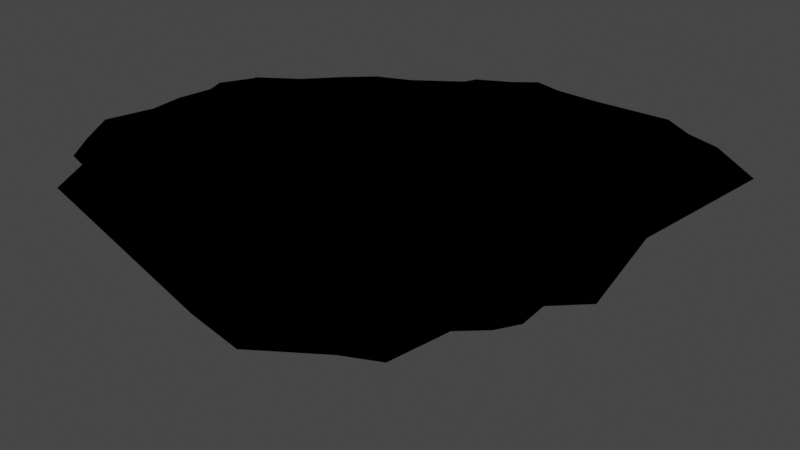 # Source: floating_island.blend  (saved by Blender 4.0.36; exported with 4.5.12 LTS)
import bpy
from mathutils import Matrix  # noqa: F401  (used for matrix-valued properties, if any)

bpy.ops.wm.read_factory_settings(use_empty=True)
scene = bpy.context.scene
scene.name = 'Scene'

# ---- collections
col_collection = bpy.data.collections.new('Collection'); scene.collection.children.link(col_collection)

# ---- images (referenced by path relative to the original .blend; pixels are not part of the script)
import os
ASSET_DIR = os.environ.get("B2B_ASSET_DIR", "")  # directory of the original .blend (textures are referenced by path, not embedded)
HERE = os.path.dirname(os.path.abspath(__file__))  # packed textures are extracted next to this script under _unpacked/

def load_image(name, relpath, width, height, colorspace="sRGB"):
    """Load a texture the original file referenced (path relative to the .blend, or extracted next to this script)."""
    p = next((c for c in (os.path.join(HERE, relpath), os.path.join(ASSET_DIR, relpath)) if relpath and os.path.exists(c)), "")
    if p:
        img = bpy.data.images.load(p, check_existing=True)
        img.name = name
    else:  # same state as the original file: an image datablock whose file is absent (Cycles renders it pink)
        img = bpy.data.images.new(name, width, height)
        img.source = "FILE"
        img.filepath = "//" + (relpath or name)
    img.colorspace_settings.name = colorspace
    return img
img_base = load_image('base', 'base.png', 1024, 1024, 'Filmic sRGB')

# ---- materials (node trees are filled in below, after node groups)
mat_material = bpy.data.materials.new('Material')
mat_material.use_transparent_shadow = False

# ---- material node trees
mat_material.use_nodes = True; mat_material.node_tree.nodes.clear()
_N = mat_material.node_tree.nodes; _L = mat_material.node_tree.links
n0 = _N.new('ShaderNodeOutputMaterial'); n0.name = 'Material Output'; n0.location = (384, 199)
n1 = _N.new('ShaderNodeTexImage'); n1.name = 'Image Texture'; n1.location = (-227, 178)
n1.image = img_base
_L.new(n1.outputs[0], n0.inputs[0])
n0.is_active_output = True

# ---- world
world_world = bpy.data.worlds.new('World'); scene.world = world_world
world_world.use_nodes = True; world_world.node_tree.nodes.clear()
_N = world_world.node_tree.nodes; _L = world_world.node_tree.links
n0 = _N.new('ShaderNodeOutputWorld'); n0.name = 'World Output'; n0.location = (300, 300)
n1 = _N.new('ShaderNodeBackground'); n1.name = 'Background'; n1.location = (10, 300)
n1.inputs[0].default_value = (0.05088, 0.05088, 0.05088, 1.0)
_L.new(n1.outputs[0], n0.inputs[0])
n0.is_active_output = True
world_world.color = (0.05088, 0.05088, 0.05088)
world_world.use_sun_shadow = False
world_world.sun_shadow_jitter_overblur = 0.0

# ---- cameras
cam_camera = bpy.data.cameras.new('Camera')
cam_camera.lens = 21.39
cam_camera.ortho_scale = 7.314

# ---- lights
light_point = bpy.data.lights.new('Point', 'POINT')
light_point.transmission_factor = 0.0
light_point.use_soft_falloff = False
light_point.shadow_soft_size = 16.9
light_point.shadow_maximum_resolution = 0.006
light_point.use_absolute_resolution = True

# ---- meshes
me_cone = bpy.data.meshes.new('Cone')
me_cone.from_pydata([(-0.06775, 0.8075, -0.1795), (0.1315, 0.7878, -0.1755), (0.3055, 0.8325, -0.1741), (0.4345, 0.7628, -0.1711), (0.4811, 0.6218, -0.1676), (0.6824, 0.5971, -0.1714), (0.7574, 0.4583, -0.1714), (0.8143, 0.2687, -0.1734), (0.9379, 0.08277, -0.1785), (0.9471, -0.06517, -0.1801), (0.7767, -0.2401, -0.1784), (0.6749, -0.4284, -0.1783), (0.6463, -0.5503, -0.1794), (0.4937, -0.5917, -0.1783), (0.4466, -0.8243, -0.1816), (0.3128, -0.8148, -0.1805), (0.1305, -0.833, -0.1801), (-0.1767, -0.699, -0.1768), (-0.415, -0.6132, -0.1761), (-0.6398, -0.5673, -0.1781), (-0.6419, -0.4532, -0.1758), (-0.7176, -0.2938, -0.1749), (-0.6487, -0.2423, -0.1723), (-0.6727, 0.002268, -0.1716), (-0.7692, 0.1845, -0.1752), (-0.7225, 0.3399, -0.1766), (-0.6253, 0.5226, -0.1785), (-0.6373, 0.7457, -0.1827), (-0.6076, 0.7441, -0.1823), (-0.4413, 0.833, -0.1828), (-0.2673, 0.7878, -0.1815), (-0.02471, 0.04225, 1.347), (-0.1924, 0.5569, 0.9729), (0.4302, -0.4083, 0.7146), (-0.4398, 0.2023, 0.8412), (-0.434, -0.1518, 1.016), (0.18, 0.6205, 0.8866), (-0.2939, 0.4223, 0.9188), (0.5087, -0.1602, 0.7221), (-0.4493, 0.01442, 0.8249), (0.4562, 0.4672, 0.7474), (-0.105, -0.3479, 0.96), (-0.1279, 0.5546, 0.9721), (0.3633, -0.4163, 0.7261), (-0.4795, 0.32, 0.7445), (0.6807, 0.06331, 0.6599), (-0.3989, -0.04153, 1.008), (0.2619, 0.5932, 0.8604), (-0.04793, 0.5822, 0.8876), (0.09975, -0.4241, 0.8955), (-0.2632, 0.539, 0.9083), (0.4963, -0.343, 0.7011), (-0.4524, 0.05425, 0.7954), (0.5262, 0.3441, 0.8012), (-0.3273, -0.2936, 0.9696), (0.07499, 0.5475, 0.909), (0.2724, -0.3601, 0.8288), (-0.4263, 0.4006, 0.8099), (0.7133, -0.07004, 0.6319), (-0.4439, -0.00837, 0.8899), (0.31, 0.4469, 0.9278), (0.3886, 0.6115, 0.5406), (-0.1784, 0.7715, 0.3238), (0.1983, 0.7528, 0.5408), (0.8014, 0.2157, 0.4949), (0.6589, 0.45, 0.5254), (0.3157, 0.7116, 0.5538), (-0.01843, 0.7104, 0.3954), (0.09266, 0.7273, 0.5824), (0.7744, 0.2747, 0.5358), (-0.2796, 0.7375, 0.5471), (-0.4962, 0.4504, 0.5314), (-0.6761, 0.05294, 0.3871), (-0.5131, -0.2643, 0.584), (-0.05312, -0.6435, 0.6729), (0.2772, -0.6838, 0.7542), (0.5296, -0.509, 0.4165), (0.8448, -0.0766, 0.3649), (-0.4727, 0.586, 0.6605), (-0.6252, 0.2286, 0.5006), (-0.5582, -0.1039, 0.6205), (-0.2327, -0.5196, 0.6255), (0.1208, -0.6306, 0.6388), (0.4636, -0.5666, 0.2055), (0.7264, -0.2404, 0.4159), (-0.3998, 0.6881, 0.6101), (-0.5718, 0.3437, 0.5111), (-0.609, -0.05005, 0.4813), (-0.4416, -0.2841, 0.8038), (0.3355, -0.6384, 0.4783), (0.5915, -0.405, 0.5412), (0.842, 0.08517, 0.4256), (-0.1307, -0.08805, 1.165), (-0.7341, 0.1184, -0.1733), (0.03962, -0.1546, 1.159), (-0.4356, 0.1351, 0.8464), (-0.644, 0.1567, 0.4721), (-0.224, 0.06486, 1.023), (0.2597, -0.116, 1.008), (0.3472, 0.006836, 1.003), (0.04613, 0.4255, 1.11), (0.1459, 0.2552, 1.197), (0.306, 0.1693, 1.179), (-0.07293, 0.2942, 1.129), (-0.06775, 0.8728, -0.08462), (0.1265, 0.8536, -0.08053), (0.314, 0.9018, -0.07912), (0.4881, 0.8077, -0.07617), (0.5299, 0.6813, -0.07271), (0.7237, 0.6575, -0.07644), (0.8177, 0.4833, -0.07654), (0.8738, 0.2966, -0.0785), (1.002, 0.1042, -0.08365), (1.014, -0.08989, -0.08533), (0.8296, -0.2789, -0.08364), (0.7362, -0.4517, -0.08354), (0.7007, -0.6029, -0.08468), (0.5494, -0.644, -0.08349), (0.499, -0.8932, -0.08683), (0.3137, -0.8801, -0.08577), (0.1201, -0.8993, -0.08534), (-0.2007, -0.7594, -0.08207), (-0.4326, -0.676, -0.08131), (-0.7038, -0.6206, -0.08338), (-0.7066, -0.4684, -0.08095), (-0.7991, -0.2736, -0.08002), (-0.717, -0.2122, -0.07745), (-0.7362, -0.01681, -0.07677), (-0.7915, 0.08794, -0.07849), (-0.8391, 0.1776, -0.08037), (-0.7829, 0.3648, -0.08178), (-0.6912, 0.5372, -0.08362), (-0.7061, 0.8146, -0.08777), (-0.6222, 0.81, -0.08738), (-0.4496, 0.9023, -0.0879), (-0.2622, 0.8536, -0.08654)], [], [(104, 67, 68, 105), (105, 68, 63, 106), (106, 63, 66, 107), (107, 66, 61, 108), (108, 61, 65, 109), (109, 65, 69, 110), (110, 69, 64, 111), (111, 64, 91, 112), (112, 91, 77, 113), (113, 77, 84, 114), (114, 84, 90, 115), (115, 90, 76, 116), (116, 76, 83, 117), (117, 83, 89, 118), (118, 89, 75, 119), (119, 75, 82, 120), (74, 82, 49, 41), (0, 1, 2, 3, 4, 5, 6, 7, 8, 9, 10, 11, 12, 13, 14, 15, 16, 17, 18, 19, 20, 21, 22, 23, 93, 24, 25, 26, 27, 28, 29, 30), (121, 74, 81, 122), (122, 81, 88, 123), (123, 88, 73, 124), (124, 73, 80, 125), (125, 80, 87, 126), (126, 87, 72, 127), (128, 96, 79, 129), (129, 79, 86, 130), (130, 86, 71, 131), (131, 71, 78, 132), (132, 78, 85, 133), (133, 85, 70, 134), (120, 82, 74, 121), (134, 70, 62, 135), (135, 62, 67, 104), (97, 103, 37, 57, 44, 34), (100, 103, 31), (49, 82, 75, 89, 56), (97, 31, 103), (67, 62, 42, 48), (69, 65, 40, 53), (66, 63, 36, 47), (102, 53, 40, 60), (61, 66, 47, 60), (68, 67, 48, 55), (62, 70, 32, 42), (65, 61, 60, 40), (63, 68, 55, 36), (77, 91, 45, 58), (90, 84, 38, 51), (83, 76, 33, 43), (81, 74, 41, 54), (73, 88, 35, 46), (87, 80, 59, 39), (96, 72, 52, 95), (71, 86, 44, 57), (85, 78, 37, 50), (84, 77, 58, 38), (76, 90, 51, 33), (89, 83, 43, 56), (35, 88, 81, 54), (80, 73, 46, 59), (72, 87, 39, 52), (86, 79, 34, 44), (78, 71, 57, 37), (70, 85, 50, 32), (79, 96, 95, 34), (127, 72, 96, 128), (34, 95, 52, 39, 59, 46, 92, 97), (97, 92, 31), (94, 31, 92), (94, 98, 31), (98, 99, 31), (99, 98, 56, 43, 33, 51, 38), (56, 98, 94, 41, 49), (35, 54, 41, 94, 92, 46), (100, 31, 101), (101, 31, 102), (99, 102, 31), (60, 101, 102), (53, 45, 91, 64, 69), (99, 53, 102), (60, 47, 36, 55, 100, 101), (103, 100, 55, 48, 42, 32, 50, 37), (38, 58, 45, 99), (53, 99, 45), (1, 0, 104, 105), (2, 1, 105, 106), (3, 2, 106, 107), (4, 3, 107, 108), (5, 4, 108, 109), (6, 5, 109, 110), (7, 6, 110, 111), (8, 7, 111, 112), (9, 8, 112, 113), (10, 9, 113, 114), (11, 10, 114, 115), (12, 11, 115, 116), (13, 12, 116, 117), (14, 13, 117, 118), (15, 14, 118, 119), (16, 15, 119, 120), (17, 16, 120, 121), (18, 17, 121, 122), (19, 18, 122, 123), (20, 19, 123, 124), (21, 20, 124, 125), (22, 21, 125, 126), (23, 22, 126, 127), (24, 93, 128, 129), (25, 24, 129, 130), (26, 25, 130, 131), (27, 26, 131, 132), (28, 27, 132, 133), (29, 28, 133, 134), (30, 29, 134, 135), (0, 30, 135, 104), (93, 23, 127, 128)])
_uv = me_cone.uv_layers.new(name='UVMap')
_uv.uv.foreach_set('vector', [0.25, 0.49, 0.25, 0.4197, 0.2839, 0.4206, 0.2968, 0.4854, 0.2968, 0.4854, 0.2839, 0.4206, 0.3178, 0.4138, 0.3418, 0.4717, 0.3418, 0.4717, 0.3178, 0.4138, 0.3513, 0.4016, 0.3833, 0.4496, 0.3833, 0.4496, 0.3513, 0.4016, 0.3835, 0.3835, 0.4197, 0.4197, 0.4197, 0.4197, 0.3835, 0.3835, 0.4076, 0.3553, 0.4496, 0.3833, 0.4496, 0.3833, 0.4076, 0.3553, 0.4242, 0.3221, 0.4717, 0.3418, 0.4717, 0.3418, 0.4242, 0.3221, 0.4325, 0.2863, 0.4854, 0.2968, 0.4854, 0.2968, 0.4325, 0.2863, 0.4242, 0.25, 0.49, 0.25, 0.49, 0.25, 0.4242, 0.25, 0.4257, 0.2151, 0.4854, 0.2032, 0.4854, 0.2032, 0.4257, 0.2151, 0.4232, 0.1783, 0.4717, 0.1582, 0.4717, 0.1582, 0.4232, 0.1783, 0.398, 0.1511, 0.4496, 0.1167, 0.4496, 0.1167, 0.398, 0.1511, 0.3847, 0.1153, 0.4197, 0.08029, 0.4197, 0.08029, 0.3847, 0.1153, 0.3658, 0.07671, 0.3833, 0.05045, 0.3833, 0.05045, 0.3658, 0.07671, 0.3192, 0.08294, 0.3418, 0.02827, 0.3418, 0.02827, 0.3192, 0.08294, 0.2866, 0.06623, 0.2968, 0.01461, 0.2968, 0.01461, 0.2866, 0.06623, 0.25, 0.08251, 0.25, 0.01, 0.179, 0.07859, 0.25, 0.08251, 0.25, 0.1189, 0.2021, 0.1344, 0.2477, 0.9793, 0.2959, 0.9701, 0.3387, 0.9667, 0.3725, 0.9475, 0.3917, 0.9075, 0.4398, 0.8827, 0.4553, 0.8468, 0.4649, 0.8008, 0.4765, 0.755, 0.4743, 0.7192, 0.4521, 0.6778, 0.4266, 0.6319, 0.4095, 0.6001, 0.3642, 0.5862, 0.3336, 0.5458, 0.2995, 0.542, 0.2531, 0.5349, 0.17, 0.5564, 0.1239, 0.5795, 0.08549, 0.6008, 0.07242, 0.6293, 0.04329, 0.67, 0.05268, 0.6912, 0.03729, 0.7616, 0.03234, 0.7907, 0.03034, 0.8071, 0.04533, 0.8445, 0.07598, 0.8861, 0.09661, 0.9283, 0.1062, 0.932, 0.1571, 0.9659, 0.1983, 0.9698, 0.1582, 0.02827, 0.179, 0.07859, 0.1516, 0.1027, 0.1167, 0.05045, 0.1167, 0.05045, 0.1516, 0.1027, 0.134, 0.134, 0.08029, 0.08029, 0.08029, 0.08029, 0.134, 0.134, 0.1013, 0.1507, 0.05045, 0.1167, 0.05045, 0.1167, 0.1013, 0.1507, 0.107, 0.1908, 0.02827, 0.1582, 0.02827, 0.1582, 0.107, 0.1908, 0.08472, 0.2171, 0.01461, 0.2032, 0.01461, 0.2032, 0.08472, 0.2171, 0.07914, 0.25, 0.01, 0.25, 0.01248, 0.2752, 0.08109, 0.2679, 0.08277, 0.2833, 0.01461, 0.2968, 0.01461, 0.2968, 0.08277, 0.2833, 0.09109, 0.3158, 0.02827, 0.3418, 0.02827, 0.3418, 0.09109, 0.3158, 0.11, 0.3436, 0.05045, 0.3833, 0.05045, 0.3833, 0.11, 0.3436, 0.159, 0.341, 0.08029, 0.4197, 0.08029, 0.4197, 0.159, 0.341, 0.1747, 0.3626, 0.1167, 0.4496, 0.1167, 0.4496, 0.1747, 0.3626, 0.1921, 0.3898, 0.1582, 0.4717, 0.25, 0.01, 0.25, 0.08251, 0.179, 0.07859, 0.1582, 0.02827, 0.1582, 0.4717, 0.1921, 0.3898, 0.2178, 0.4121, 0.2032, 0.4854, 0.2032, 0.4854, 0.2178, 0.4121, 0.25, 0.4197, 0.25, 0.49, 0.1712, 0.2501, 0.2485, 0.2289, 0.1876, 0.3124, 0.1688, 0.3043, 0.1471, 0.2926, 0.1217, 0.2755, 0.2485, 0.2289, 0.2485, 0.2289, 0.2485, 0.2289, 0.25, 0.1189, 0.25, 0.08251, 0.2866, 0.06623, 0.3192, 0.08294, 0.3017, 0.1253, 0.1712, 0.2501, 0.2485, 0.2289, 0.2485, 0.2289, 0.25, 0.4197, 0.2178, 0.4121, 0.2354, 0.3233, 0.25, 0.3238, 0.4242, 0.3221, 0.4076, 0.3553, 0.3292, 0.3029, 0.3495, 0.2912, 0.3513, 0.4016, 0.3178, 0.4138, 0.2793, 0.3207, 0.2947, 0.3169, 0.2485, 0.2289, 0.3495, 0.2912, 0.3292, 0.3029, 0.3111, 0.3111, 0.3835, 0.3835, 0.3513, 0.4016, 0.2947, 0.3169, 0.3111, 0.3111, 0.2839, 0.4206, 0.25, 0.4197, 0.25, 0.3238, 0.2645, 0.323, 0.2178, 0.4121, 0.1921, 0.3898, 0.2204, 0.3214, 0.2354, 0.3233, 0.4076, 0.3553, 0.3835, 0.3835, 0.3111, 0.3111, 0.3292, 0.3029, 0.3178, 0.4138, 0.2839, 0.4206, 0.2645, 0.323, 0.2793, 0.3207, 0.4257, 0.2151, 0.4242, 0.25, 0.4025, 0.25, 0.3998, 0.2202, 0.398, 0.1511, 0.4232, 0.1783, 0.39, 0.192, 0.3731, 0.1677, 0.3658, 0.07671, 0.3847, 0.1153, 0.3511, 0.1489, 0.3269, 0.1349, 0.1516, 0.1027, 0.179, 0.07859, 0.2021, 0.1344, 0.1814, 0.1473, 0.1013, 0.1507, 0.134, 0.134, 0.1633, 0.1633, 0.1481, 0.1819, 0.08472, 0.2171, 0.107, 0.1908, 0.136, 0.2028, 0.1274, 0.2256, 0.08109, 0.2679, 0.07914, 0.25, 0.1225, 0.25, 0.122, 0.2637, 0.11, 0.3436, 0.09109, 0.3158, 0.1471, 0.2926, 0.1688, 0.3043, 0.1747, 0.3626, 0.159, 0.341, 0.1876, 0.3124, 0.2047, 0.3179, 0.4232, 0.1783, 0.4257, 0.2151, 0.3998, 0.2202, 0.39, 0.192, 0.3847, 0.1153, 0.398, 0.1511, 0.3731, 0.1677, 0.3511, 0.1489, 0.3192, 0.08294, 0.3658, 0.07671, 0.3269, 0.1349, 0.3017, 0.1253, 0.1633, 0.1633, 0.134, 0.134, 0.1516, 0.1027, 0.1814, 0.1473, 0.107, 0.1908, 0.1013, 0.1507, 0.1481, 0.1819, 0.136, 0.2028, 0.07914, 0.25, 0.08472, 0.2171, 0.1274, 0.2256, 0.1225, 0.25, 0.09109, 0.3158, 0.08277, 0.2833, 0.1217, 0.2755, 0.1471, 0.2926, 0.159, 0.341, 0.11, 0.3436, 0.1688, 0.3043, 0.1876, 0.3124, 0.1921, 0.3898, 0.1747, 0.3626, 0.2047, 0.3179, 0.2204, 0.3214, 0.08277, 0.2833, 0.08109, 0.2679, 0.122, 0.2637, 0.1217, 0.2755, 0.01, 0.25, 0.07914, 0.25, 0.08109, 0.2679, 0.01248, 0.2752, 0.1217, 0.2755, 0.122, 0.2637, 0.1225, 0.25, 0.1274, 0.2256, 0.136, 0.2028, 0.1481, 0.1819, 0.2485, 0.2289, 0.1712, 0.2501, 0.1712, 0.2501, 0.2485, 0.2289, 0.2485, 0.2289, 0.2485, 0.2289, 0.2485, 0.2289, 0.2485, 0.2289, 0.2485, 0.2289, 0.2485, 0.2289, 0.2485, 0.2289, 0.2485, 0.2289, 0.3151, 0.2396, 0.2485, 0.2289, 0.3151, 0.2396, 0.2485, 0.2289, 0.3017, 0.1253, 0.3269, 0.1349, 0.3511, 0.1489, 0.3731, 0.1677, 0.39, 0.192, 0.3017, 0.1253, 0.2485, 0.2289, 0.2485, 0.2289, 0.2021, 0.1344, 0.25, 0.1189, 0.1633, 0.1633, 0.1814, 0.1473, 0.2021, 0.1344, 0.2485, 0.2289, 0.2485, 0.2289, 0.1481, 0.1819, 0.2485, 0.2289, 0.2485, 0.2289, 0.2485, 0.2289, 0.2485, 0.2289, 0.2485, 0.2289, 0.2485, 0.2289, 0.3151, 0.2396, 0.2485, 0.2289, 0.2485, 0.2289, 0.3111, 0.3111, 0.2485, 0.2289, 0.2485, 0.2289, 0.3495, 0.2912, 0.4025, 0.25, 0.4242, 0.25, 0.4325, 0.2863, 0.4242, 0.3221, 0.3151, 0.2396, 0.3495, 0.2912, 0.2485, 0.2289, 0.3111, 0.3111, 0.2947, 0.3169, 0.2793, 0.3207, 0.2645, 0.323, 0.2485, 0.2289, 0.2485, 0.2289, 0.2485, 0.2289, 0.2485, 0.2289, 0.2645, 0.323, 0.25, 0.3238, 0.2354, 0.3233, 0.2204, 0.3214, 0.2047, 0.3179, 0.1876, 0.3124, 0.39, 0.192, 0.3998, 0.2202, 0.4025, 0.25, 0.3151, 0.2396, 0.3495, 0.2912, 0.3151, 0.2396, 0.4025, 0.25, 0.2959, 0.9701, 0.2477, 0.9793, 0.25, 0.9994, 0.2968, 0.9948, 0.3387, 0.9667, 0.2959, 0.9701, 0.2968, 0.9948, 0.3418, 0.9811, 0.3725, 0.9475, 0.3387, 0.9667, 0.3418, 0.9811, 0.3833, 0.9589, 0.3917, 0.9075, 0.3725, 0.9475, 0.3833, 0.9589, 0.4197, 0.9291, 0.4398, 0.8827, 0.3917, 0.9075, 0.4197, 0.9291, 0.4496, 0.8927, 0.4553, 0.8468, 0.4398, 0.8827, 0.4496, 0.8927, 0.4717, 0.8512, 0.4649, 0.8008, 0.4553, 0.8468, 0.4717, 0.8512, 0.4854, 0.8062, 0.4765, 0.755, 0.4649, 0.8008, 0.4854, 0.8062, 0.49, 0.7594, 0.4743, 0.7192, 0.4765, 0.755, 0.49, 0.7594, 0.4854, 0.7126, 0.4521, 0.6778, 0.4743, 0.7192, 0.4854, 0.7126, 0.4717, 0.6675, 0.4266, 0.6319, 0.4521, 0.6778, 0.4717, 0.6675, 0.4496, 0.626, 0.4095, 0.6001, 0.4266, 0.6319, 0.4496, 0.626, 0.4197, 0.5897, 0.3642, 0.5862, 0.4095, 0.6001, 0.4197, 0.5897, 0.3833, 0.5598, 0.3336, 0.5458, 0.3642, 0.5862, 0.3833, 0.5598, 0.3418, 0.5377, 0.2995, 0.542, 0.3336, 0.5458, 0.3418, 0.5377, 0.2968, 0.524, 0.2531, 0.5349, 0.2995, 0.542, 0.2968, 0.524, 0.25, 0.5194, 0.17, 0.5564, 0.2531, 0.5349, 0.25, 0.5194, 0.1582, 0.5377, 0.1239, 0.5795, 0.17, 0.5564, 0.1582, 0.5377, 0.1167, 0.5598, 0.08549, 0.6008, 0.1239, 0.5795, 0.1167, 0.5598, 0.08029, 0.5897, 0.07242, 0.6293, 0.08549, 0.6008, 0.08029, 0.5897, 0.05045, 0.626, 0.04329, 0.67, 0.07242, 0.6293, 0.05045, 0.626, 0.02827, 0.6675, 0.05268, 0.6912, 0.04329, 0.67, 0.02827, 0.6675, 0.01461, 0.7126, 0.03729, 0.7616, 0.05268, 0.6912, 0.01461, 0.7126, 0.01, 0.7594, 0.03034, 0.8071, 0.03234, 0.7907, 0.01248, 0.7846, 0.01461, 0.8062, 0.04533, 0.8445, 0.03034, 0.8071, 0.01461, 0.8062, 0.02827, 0.8512, 0.07598, 0.8861, 0.04533, 0.8445, 0.02827, 0.8512, 0.05045, 0.8927, 0.09661, 0.9283, 0.07598, 0.8861, 0.05045, 0.8927, 0.08029, 0.9291, 0.1062, 0.932, 0.09661, 0.9283, 0.08029, 0.9291, 0.1167, 0.9589, 0.1571, 0.9659, 0.1062, 0.932, 0.1167, 0.9589, 0.1582, 0.9811, 0.1983, 0.9698, 0.1571, 0.9659, 0.1582, 0.9811, 0.2032, 0.9948, 0.2477, 0.9793, 0.1983, 0.9698, 0.2032, 0.9948, 0.25, 0.9994, 0.03234, 0.7907, 0.03729, 0.7616, 0.01, 0.7594, 0.01248, 0.7846])
me_cone.materials.append(mat_material)
me_cone.update()

# ---- objects
ob_camera = bpy.data.objects.new('Camera', cam_camera)
ob_cone = bpy.data.objects.new('Cone', me_cone)
ob_point = bpy.data.objects.new('Point', light_point)

# ---- transforms, parenting, visibility, modifiers, constraints
ob_camera.location = (80.93, 10.54, 25.29)
ob_camera.rotation_euler = (1.144, 0.0, 1.688)
ob_camera.lock_rotations_4d = False
ob_camera.empty_display_type = 'ARROWS'
ob_camera.color = (0.0, 0.0, 0.0, 0.0)
ob_camera.display_type = 'WIRE'
ob_camera.lineart.crease_threshold = 0.0
ob_cone.location = (0.0, 0.0, 5.0)
ob_cone.rotation_euler = (3.142, 0.0, 0.0)
ob_cone.scale = (50.0, 50.0, 30.0)
ob_point.location = (-1.173, 0.2052, 19.12)

# ---- collection membership
col_collection.objects.link(ob_camera)
col_collection.objects.link(ob_cone)
col_collection.objects.link(ob_point)

# ---- scene / render settings (as saved in the file)
scene.camera = ob_camera
scene.frame_start = 1; scene.frame_end = 250; scene.frame_set(124)
scene.render.engine = 'BLENDER_EEVEE_NEXT'
scene.cycles.sampling_pattern = 'TABULATED_SOBOL'
scene.view_settings.view_transform = 'Filmic'
bpy.context.view_layer.update()
